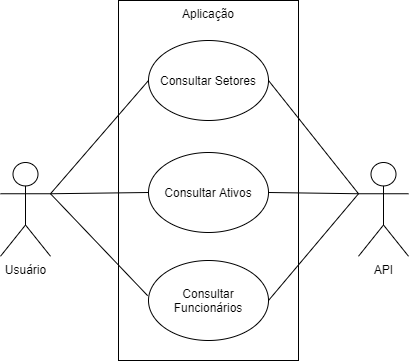

The diagram above was exported from draw.io. Its source (the exported page's mxGraphModel, read from the mxfile embedded in the PNG):
<mxGraphModel dx="865" dy="440" grid="1" gridSize="10" guides="1" tooltips="1" connect="1" arrows="1" fold="1" page="1" pageScale="1" pageWidth="583" pageHeight="413" math="0" shadow="0">
  <root>
    <mxCell id="WvhrdldwdFIpcJ2qQsLQ-0" />
    <mxCell id="WvhrdldwdFIpcJ2qQsLQ-1" parent="WvhrdldwdFIpcJ2qQsLQ-0" />
    <mxCell id="WvhrdldwdFIpcJ2qQsLQ-2" value="Usuário" style="shape=umlActor;verticalLabelPosition=bottom;verticalAlign=top;html=1;outlineConnect=0;" vertex="1" parent="WvhrdldwdFIpcJ2qQsLQ-1">
      <mxGeometry x="88" y="189" width="50" height="93.75" as="geometry" />
    </mxCell>
    <mxCell id="WvhrdldwdFIpcJ2qQsLQ-3" value="Aplicação" style="whiteSpace=wrap;html=1;verticalAlign=top;" vertex="1" parent="WvhrdldwdFIpcJ2qQsLQ-1">
      <mxGeometry x="206" y="27" width="180" height="360" as="geometry" />
    </mxCell>
    <mxCell id="WvhrdldwdFIpcJ2qQsLQ-4" value="API" style="shape=umlActor;verticalLabelPosition=bottom;verticalAlign=top;html=1;outlineConnect=0;" vertex="1" parent="WvhrdldwdFIpcJ2qQsLQ-1">
      <mxGeometry x="446" y="189" width="50" height="93.75" as="geometry" />
    </mxCell>
    <mxCell id="WvhrdldwdFIpcJ2qQsLQ-5" value="Consultar Setores" style="ellipse;whiteSpace=wrap;html=1;" vertex="1" parent="WvhrdldwdFIpcJ2qQsLQ-1">
      <mxGeometry x="236" y="67" width="120" height="80" as="geometry" />
    </mxCell>
    <mxCell id="WvhrdldwdFIpcJ2qQsLQ-6" value="Consultar Ativos" style="ellipse;whiteSpace=wrap;html=1;" vertex="1" parent="WvhrdldwdFIpcJ2qQsLQ-1">
      <mxGeometry x="236" y="179" width="120" height="80" as="geometry" />
    </mxCell>
    <mxCell id="WvhrdldwdFIpcJ2qQsLQ-7" value="Consultar Funcionários" style="ellipse;whiteSpace=wrap;html=1;" vertex="1" parent="WvhrdldwdFIpcJ2qQsLQ-1">
      <mxGeometry x="236" y="287" width="120" height="80" as="geometry" />
    </mxCell>
    <mxCell id="WvhrdldwdFIpcJ2qQsLQ-8" value="" style="endArrow=none;html=1;exitX=1;exitY=0.3333333333333333;exitDx=0;exitDy=0;exitPerimeter=0;entryX=0;entryY=0.5;entryDx=0;entryDy=0;" edge="1" parent="WvhrdldwdFIpcJ2qQsLQ-1" source="WvhrdldwdFIpcJ2qQsLQ-2" target="WvhrdldwdFIpcJ2qQsLQ-5">
      <mxGeometry width="50" height="50" relative="1" as="geometry">
        <mxPoint x="186" y="209" as="sourcePoint" />
        <mxPoint x="366" y="229" as="targetPoint" />
      </mxGeometry>
    </mxCell>
    <mxCell id="WvhrdldwdFIpcJ2qQsLQ-9" value="" style="endArrow=none;html=1;exitX=1;exitY=0.3333333333333333;exitDx=0;exitDy=0;exitPerimeter=0;entryX=-0.007;entryY=0.44;entryDx=0;entryDy=0;entryPerimeter=0;" edge="1" parent="WvhrdldwdFIpcJ2qQsLQ-1" source="WvhrdldwdFIpcJ2qQsLQ-2" target="WvhrdldwdFIpcJ2qQsLQ-7">
      <mxGeometry width="50" height="50" relative="1" as="geometry">
        <mxPoint x="316" y="279" as="sourcePoint" />
        <mxPoint x="366" y="229" as="targetPoint" />
      </mxGeometry>
    </mxCell>
    <mxCell id="WvhrdldwdFIpcJ2qQsLQ-10" value="" style="endArrow=none;html=1;exitX=1;exitY=0.3333333333333333;exitDx=0;exitDy=0;exitPerimeter=0;entryX=0;entryY=0.5;entryDx=0;entryDy=0;" edge="1" parent="WvhrdldwdFIpcJ2qQsLQ-1" source="WvhrdldwdFIpcJ2qQsLQ-2" target="WvhrdldwdFIpcJ2qQsLQ-6">
      <mxGeometry width="50" height="50" relative="1" as="geometry">
        <mxPoint x="306" y="219" as="sourcePoint" />
        <mxPoint x="356" y="169" as="targetPoint" />
      </mxGeometry>
    </mxCell>
    <mxCell id="WvhrdldwdFIpcJ2qQsLQ-11" value="" style="endArrow=none;html=1;entryX=1;entryY=0.5;entryDx=0;entryDy=0;exitX=0;exitY=0.3333333333333333;exitDx=0;exitDy=0;exitPerimeter=0;" edge="1" parent="WvhrdldwdFIpcJ2qQsLQ-1" source="WvhrdldwdFIpcJ2qQsLQ-4" target="WvhrdldwdFIpcJ2qQsLQ-6">
      <mxGeometry width="50" height="50" relative="1" as="geometry">
        <mxPoint x="444" y="209" as="sourcePoint" />
        <mxPoint x="354" y="187" as="targetPoint" />
      </mxGeometry>
    </mxCell>
    <mxCell id="WvhrdldwdFIpcJ2qQsLQ-12" value="" style="endArrow=none;html=1;exitX=1;exitY=0.5;exitDx=0;exitDy=0;entryX=0;entryY=0.3333333333333333;entryDx=0;entryDy=0;entryPerimeter=0;" edge="1" parent="WvhrdldwdFIpcJ2qQsLQ-1" source="WvhrdldwdFIpcJ2qQsLQ-7" target="WvhrdldwdFIpcJ2qQsLQ-4">
      <mxGeometry width="50" height="50" relative="1" as="geometry">
        <mxPoint x="354" y="257" as="sourcePoint" />
        <mxPoint x="404" y="207" as="targetPoint" />
      </mxGeometry>
    </mxCell>
    <mxCell id="WvhrdldwdFIpcJ2qQsLQ-13" value="" style="endArrow=none;html=1;exitX=1;exitY=0.5;exitDx=0;exitDy=0;entryX=0;entryY=0.3333333333333333;entryDx=0;entryDy=0;entryPerimeter=0;" edge="1" parent="WvhrdldwdFIpcJ2qQsLQ-1" source="WvhrdldwdFIpcJ2qQsLQ-5" target="WvhrdldwdFIpcJ2qQsLQ-4">
      <mxGeometry width="50" height="50" relative="1" as="geometry">
        <mxPoint x="354" y="257" as="sourcePoint" />
        <mxPoint x="444" y="207" as="targetPoint" />
      </mxGeometry>
    </mxCell>
  </root>
</mxGraphModel>